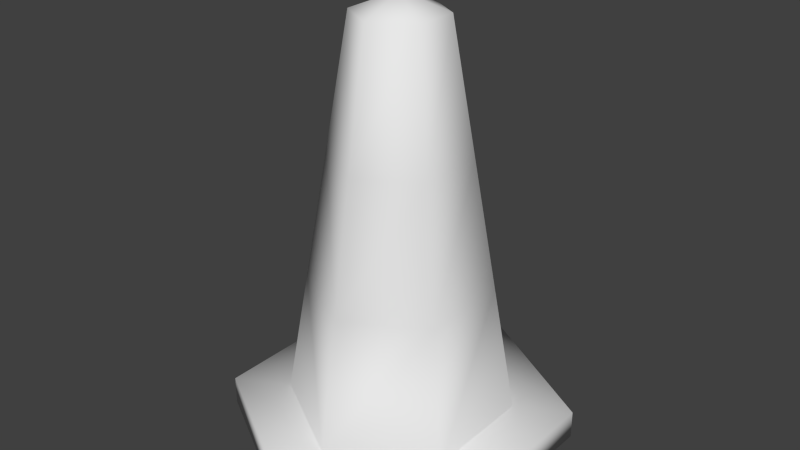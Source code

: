 # Source: traffic_cone.blend  (saved by Blender 2.67.0; exported with 4.5.12 LTS)
import bpy
from mathutils import Matrix  # noqa: F401  (used for matrix-valued properties, if any)

bpy.ops.wm.read_factory_settings(use_empty=True)
scene = bpy.context.scene
scene.name = 'Scene'

# ---- collections
col_collection_1 = bpy.data.collections.new('Collection 1'); scene.collection.children.link(col_collection_1)

# ---- world
world_world = bpy.data.worlds.new('World'); scene.world = world_world
world_world.color = (0.05088, 0.05088, 0.05088)
world_world.use_sun_shadow = False
world_world.sun_shadow_jitter_overblur = 0.0
world_world.cycles.sampling_method = 'MANUAL'
world_world.cycles.sample_map_resolution = 256

# ---- meshes
me_cube_001 = bpy.data.meshes.new('Cube.001')
me_cube_001.from_pydata([(6.661e-17, 2.265e-08, -0.3), (5.551e-17, 0.05, -0.3), (2.623e-08, -2.265e-08, 0.3), (2.623e-08, 0.05, 0.3), (0.2598, -1.132e-08, 0.15), (0.2598, 1.132e-08, -0.15), (0.2598, 0.05, 0.15), (0.2598, 0.05, -0.15), (-5.551e-17, 0.05, 0.2), (3.331e-17, 0.05, -0.2), (0.17, 0.05, -0.1), (0.17, 0.05, 0.1), (-1.821e-16, 0.74, 0.08), (-1.465e-16, 0.74, -0.08), (0.068, 0.74, 0.04), (0.068, 0.74, -0.04), (-1.71e-16, 0.77, 5.813e-08), (-8.66e-17, 0.51, -0.12), (-2.665e-17, 0.28, -0.16), (0.102, 0.51, -0.06), (0.136, 0.28, 0.08), (0.102, 0.51, 0.06), (0.136, 0.28, -0.08), (-1.399e-16, 0.51, 0.12), (-9.77e-17, 0.28, 0.16), (0.0, 0.0, 0.0)], [], [(4, 5, 7, 6), (19, 17, 13, 15), (9, 18, 22, 10), (5, 0, 1, 7), (2, 4, 6, 3), (6, 11, 8, 3), (21, 19, 15, 14), (7, 1, 9, 10), (6, 7, 10, 11), (14, 16, 12), (23, 21, 14, 12), (14, 15, 16), (15, 13, 16), (22, 18, 17, 19), (11, 10, 22, 20), (20, 22, 19, 21), (8, 11, 20, 24), (24, 20, 21, 23), (5, 4, 25), (0, 5, 25), (4, 2, 25)])
me_cube_001.polygons.foreach_set('use_smooth', [True] * 21)
_uv = me_cube_001.uv_layers.new(name='UVMap')
_uv.uv.foreach_set('vector', [0.7206, 0.7253, 0.8082, 0.7812, 0.7991, 0.8, 0.7075, 0.7428, 0.5934, 0.05911, 0.7349, 0.09842, 0.6334, 0.3697, 0.5504, 0.3153, 0.9434, 0.0993, 0.8526, 0.4476, 0.6128, 0.4069, 0.6436, 0.04845, 0.8082, 0.7812, 0.9408, 0.8374, 0.9269, 0.8653, 0.7991, 0.8, 0.6087, 0.6102, 0.7206, 0.7253, 0.7075, 0.7428, 0.5847, 0.6353, 0.7075, 0.7428, 0.6732, 0.7875, 0.5729, 0.7013, 0.5847, 0.6353, 0.4315, 0.05911, 0.5934, 0.05911, 0.5504, 0.3153, 0.473, 0.3114, 0.7991, 0.8, 0.9269, 0.8653, 0.8763, 0.8945, 0.7759, 0.8376, 0.7075, 0.7428, 0.7991, 0.8, 0.7759, 0.8376, 0.6732, 0.7875, 0.473, 0.3114, 0.5083, 0.4125, 0.3889, 0.3617, 0.293, 0.09585, 0.4315, 0.05911, 0.473, 0.3114, 0.3889, 0.3617, 0.473, 0.3114, 0.5504, 0.3153, 0.5083, 0.4125, 0.5504, 0.3153, 0.6334, 0.3697, 0.5083, 0.4125, 0.3408, 0.6142, 0.469, 0.6359, 0.4205, 0.8221, 0.3243, 0.8058, 0.3353, 0.04845, 0.6436, 0.04845, 0.6128, 0.4069, 0.3661, 0.4069, 0.2089, 0.6142, 0.3408, 0.6142, 0.3243, 0.8058, 0.2254, 0.8058, 0.03546, 0.0993, 0.3353, 0.04845, 0.3661, 0.4069, 0.1263, 0.4476, 0.08063, 0.6359, 0.2089, 0.6142, 0.2254, 0.8058, 0.1292, 0.8221, 0.8082, 0.7812, 0.7206, 0.7253, 0.86, 0.6102, 0.9408, 0.8374, 0.8082, 0.7812, 0.86, 0.6102, 0.7206, 0.7253, 0.6087, 0.6102, 0.86, 0.6102])
me_cube_001.use_remesh_preserve_volume = False
me_cube_001.use_remesh_preserve_attributes = False
me_cube_001.use_mirror_vertex_groups = False
me_cube_001.update()

# ---- objects
ob_traffic_cone = bpy.data.objects.new('traffic_cone', me_cube_001)

# ---- transforms, parenting, visibility, modifiers, constraints
ob_traffic_cone.location = (0.0, 0.0, 0.0)
ob_traffic_cone.rotation_euler = (1.571, 2.22e-16, 2.22e-16)
ob_traffic_cone.lineart.crease_threshold = 0.0
_m = ob_traffic_cone.modifiers.new('Mirror', 'MIRROR')
_m.use_clip = True

# ---- collection membership
col_collection_1.objects.link(ob_traffic_cone)

# ---- scene / render settings (as saved in the file)
scene.frame_start = 1; scene.frame_end = 250; scene.frame_set(1)
scene.render.engine = 'BLENDER_EEVEE_NEXT'
scene.render.image_settings.color_mode = 'RGB'
scene.render.image_settings.compression = 90
scene.render.resolution_percentage = 50
scene.render.dither_intensity = 0.0
scene.cycles.use_denoising = False
scene.cycles.samples = 10
scene.cycles.sampling_pattern = 'TABULATED_SOBOL'
scene.cycles.light_sampling_threshold = 0.0
scene.cycles.use_adaptive_sampling = False
scene.cycles.use_light_tree = False
scene.cycles.blur_glossy = 0.0
scene.cycles.volume_bounces = 1
scene.cycles.pixel_filter_type = 'GAUSSIAN'
scene.cycles.sample_clamp_indirect = 0.0
scene.view_settings.view_transform = 'Standard'
bpy.context.view_layer.update()

# ---- added for rendering (the .blend has no active camera and no usable light): camera, sun
cam_auto = bpy.data.cameras.new('AutoCamera')
cam_auto.lens = 50.0
cam_auto.sensor_width = 36.0
cam_auto.clip_end = 1000.0
ob_auto_camera = bpy.data.objects.new('AutoCamera', cam_auto)
scene.collection.objects.link(ob_auto_camera)
ob_auto_camera.location = (1.02316, -1.22779, 1.20353)
ob_auto_camera.rotation_euler = (1.09748, -7.21219e-08, 0.694738)
scene.camera = ob_auto_camera
light_auto_sun = bpy.data.lights.new('AutoSun', 'SUN')
light_auto_sun.energy = 3.0
light_auto_sun.angle = 0.0523599
ob_auto_sun = bpy.data.objects.new('AutoSun', light_auto_sun)
scene.collection.objects.link(ob_auto_sun)
ob_auto_sun.rotation_euler = (0.872665, 0.174533, 0.523599)
bpy.context.view_layer.update()
